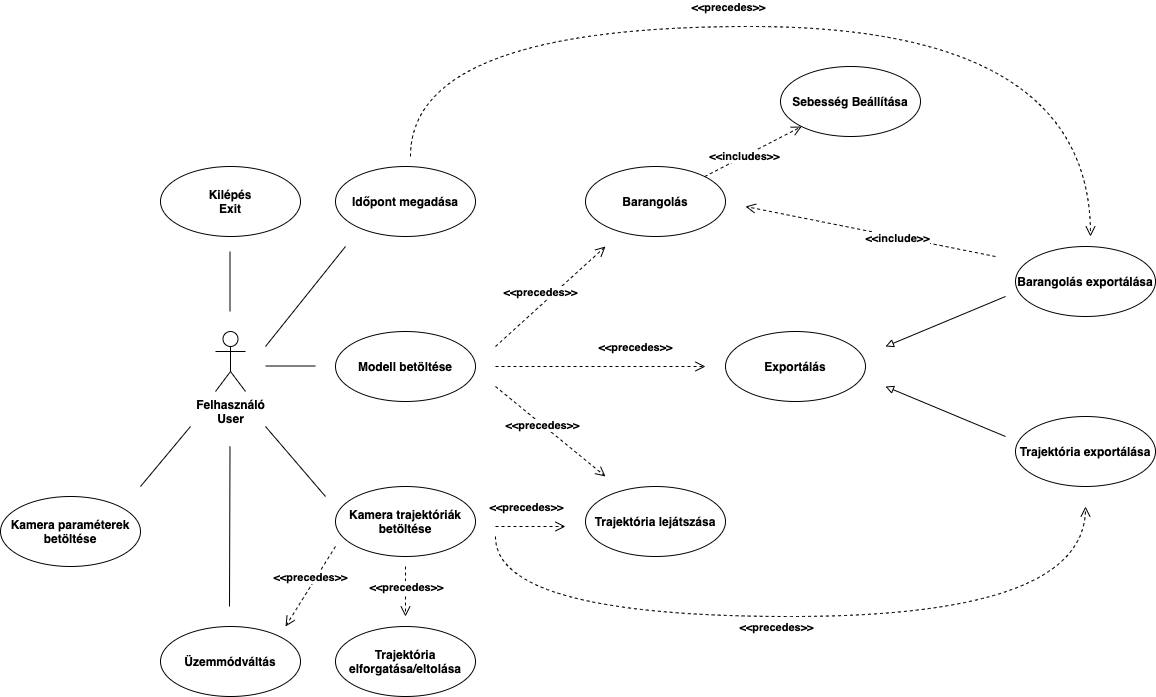

The diagram above was exported from draw.io. Its source (the exported page's mxGraphModel, read from the mxfile embedded in the PNG):
<mxGraphModel dx="2546" dy="700" grid="1" gridSize="10" guides="1" tooltips="1" connect="1" arrows="1" fold="1" page="1" pageScale="1" pageWidth="1600" pageHeight="1200" math="0" shadow="0">
  <root>
    <mxCell id="0" />
    <mxCell id="1" parent="0" />
    <mxCell id="8_XIcBqvy_X1OLqcDCNn-4" value="Felhasználó&lt;br&gt;User" style="shape=umlActor;verticalLabelPosition=bottom;verticalAlign=top;html=1;fontStyle=1" parent="1" vertex="1">
      <mxGeometry x="-1255" y="475" width="30" height="60" as="geometry" />
    </mxCell>
    <mxCell id="8_XIcBqvy_X1OLqcDCNn-7" value="Modell betöltése" style="ellipse;whiteSpace=wrap;html=1;fontStyle=1" parent="1" vertex="1">
      <mxGeometry x="-1135" y="475" width="140" height="70" as="geometry" />
    </mxCell>
    <mxCell id="8_XIcBqvy_X1OLqcDCNn-8" value="Kilépés&lt;br&gt;Exit" style="ellipse;whiteSpace=wrap;html=1;fontStyle=1" parent="1" vertex="1">
      <mxGeometry x="-1310" y="310" width="140" height="70" as="geometry" />
    </mxCell>
    <mxCell id="8_XIcBqvy_X1OLqcDCNn-18" value="" style="endArrow=none;html=1;rounded=0;fontStyle=1" parent="1" edge="1">
      <mxGeometry x="-1055" y="318.32" width="50" height="50" as="geometry">
        <mxPoint x="-1205" y="509.5" as="sourcePoint" />
        <mxPoint x="-1155" y="509.5" as="targetPoint" />
      </mxGeometry>
    </mxCell>
    <mxCell id="8_XIcBqvy_X1OLqcDCNn-38" value="" style="endArrow=none;html=1;rounded=0;fontStyle=1" parent="1" edge="1">
      <mxGeometry x="-1220" y="279.82" width="50" height="50" as="geometry">
        <mxPoint x="-1205" y="490" as="sourcePoint" />
        <mxPoint x="-1125" y="390" as="targetPoint" />
      </mxGeometry>
    </mxCell>
    <mxCell id="8_XIcBqvy_X1OLqcDCNn-43" value="Kamera trajektóriák&lt;br&gt;betöltése" style="ellipse;whiteSpace=wrap;html=1;fontStyle=1" parent="1" vertex="1">
      <mxGeometry x="-1135" y="630" width="140" height="70" as="geometry" />
    </mxCell>
    <mxCell id="h630mWgD7JL_cLK57eu_-1" value="Időpont megadása" style="ellipse;whiteSpace=wrap;html=1;fontStyle=1" parent="1" vertex="1">
      <mxGeometry x="-1135" y="310" width="140" height="70" as="geometry" />
    </mxCell>
    <mxCell id="h630mWgD7JL_cLK57eu_-2" value="Barangolás" style="ellipse;whiteSpace=wrap;html=1;fontStyle=1" parent="1" vertex="1">
      <mxGeometry x="-885" y="310" width="140" height="70" as="geometry" />
    </mxCell>
    <mxCell id="h630mWgD7JL_cLK57eu_-3" style="edgeStyle=none;rounded=0;orthogonalLoop=1;jettySize=auto;html=1;dashed=1;endArrow=open;endFill=0;endSize=8;" parent="1" edge="1">
      <mxGeometry relative="1" as="geometry">
        <mxPoint x="-975" y="490" as="sourcePoint" />
        <mxPoint x="-865" y="390" as="targetPoint" />
      </mxGeometry>
    </mxCell>
    <mxCell id="h630mWgD7JL_cLK57eu_-4" value="&amp;lt;&amp;lt;precedes&amp;gt;&amp;gt;" style="edgeLabel;html=1;align=center;verticalAlign=middle;resizable=0;points=[];fontStyle=1" parent="h630mWgD7JL_cLK57eu_-3" vertex="1" connectable="0">
      <mxGeometry x="-0.1964" relative="1" as="geometry">
        <mxPoint y="-14" as="offset" />
      </mxGeometry>
    </mxCell>
    <mxCell id="h630mWgD7JL_cLK57eu_-5" value="Barangolás exportálása" style="ellipse;whiteSpace=wrap;html=1;fontStyle=1" parent="1" vertex="1">
      <mxGeometry x="-455" y="390" width="140" height="70" as="geometry" />
    </mxCell>
    <mxCell id="h630mWgD7JL_cLK57eu_-6" value="Exportálás" style="ellipse;whiteSpace=wrap;html=1;fontStyle=1" parent="1" vertex="1">
      <mxGeometry x="-745" y="475" width="140" height="70" as="geometry" />
    </mxCell>
    <mxCell id="h630mWgD7JL_cLK57eu_-7" value="Trajektória lejátszása" style="ellipse;whiteSpace=wrap;html=1;fontStyle=1" parent="1" vertex="1">
      <mxGeometry x="-885" y="630" width="140" height="70" as="geometry" />
    </mxCell>
    <mxCell id="h630mWgD7JL_cLK57eu_-8" value="Trajektória exportálása" style="ellipse;whiteSpace=wrap;html=1;fontStyle=1" parent="1" vertex="1">
      <mxGeometry x="-455" y="560" width="140" height="70" as="geometry" />
    </mxCell>
    <mxCell id="h630mWgD7JL_cLK57eu_-9" value="" style="endArrow=block;html=1;rounded=0;endFill=0;" parent="1" edge="1">
      <mxGeometry width="50" height="50" relative="1" as="geometry">
        <mxPoint x="-465" y="440" as="sourcePoint" />
        <mxPoint x="-585" y="490" as="targetPoint" />
      </mxGeometry>
    </mxCell>
    <mxCell id="h630mWgD7JL_cLK57eu_-10" value="" style="endArrow=block;html=1;rounded=0;endFill=0;" parent="1" edge="1">
      <mxGeometry width="50" height="50" relative="1" as="geometry">
        <mxPoint x="-465" y="580" as="sourcePoint" />
        <mxPoint x="-585" y="529.9999999999998" as="targetPoint" />
      </mxGeometry>
    </mxCell>
    <mxCell id="h630mWgD7JL_cLK57eu_-11" style="edgeStyle=none;rounded=0;orthogonalLoop=1;jettySize=auto;html=1;dashed=1;endArrow=open;endFill=0;endSize=8;" parent="1" edge="1">
      <mxGeometry relative="1" as="geometry">
        <mxPoint x="-975" y="510" as="sourcePoint" />
        <mxPoint x="-765" y="510" as="targetPoint" />
      </mxGeometry>
    </mxCell>
    <mxCell id="h630mWgD7JL_cLK57eu_-12" value="&amp;lt;&amp;lt;precedes&amp;gt;&amp;gt;" style="edgeLabel;html=1;align=center;verticalAlign=middle;resizable=0;points=[];fontStyle=1" parent="h630mWgD7JL_cLK57eu_-11" vertex="1" connectable="0">
      <mxGeometry x="-0.1964" relative="1" as="geometry">
        <mxPoint x="55" y="-20" as="offset" />
      </mxGeometry>
    </mxCell>
    <mxCell id="h630mWgD7JL_cLK57eu_-14" style="edgeStyle=orthogonalEdgeStyle;rounded=0;orthogonalLoop=1;jettySize=auto;html=1;dashed=1;endArrow=open;endFill=0;endSize=8;elbow=vertical;curved=1;" parent="1" edge="1">
      <mxGeometry relative="1" as="geometry">
        <mxPoint x="-1060" y="300" as="sourcePoint" />
        <mxPoint x="-380" y="380" as="targetPoint" />
        <Array as="points">
          <mxPoint x="-1060" y="170" />
          <mxPoint x="-380" y="170" />
        </Array>
      </mxGeometry>
    </mxCell>
    <mxCell id="h630mWgD7JL_cLK57eu_-15" value="&amp;lt;&amp;lt;precedes&amp;gt;&amp;gt;" style="edgeLabel;html=1;align=center;verticalAlign=middle;resizable=0;points=[];fontStyle=1" parent="h630mWgD7JL_cLK57eu_-14" vertex="1" connectable="0">
      <mxGeometry x="-0.1964" relative="1" as="geometry">
        <mxPoint x="37" y="-20" as="offset" />
      </mxGeometry>
    </mxCell>
    <mxCell id="h630mWgD7JL_cLK57eu_-17" style="edgeStyle=none;rounded=0;orthogonalLoop=1;jettySize=auto;html=1;dashed=1;endArrow=open;endFill=0;endSize=8;" parent="1" edge="1">
      <mxGeometry relative="1" as="geometry">
        <mxPoint x="-475" y="400" as="sourcePoint" />
        <mxPoint x="-725" y="350" as="targetPoint" />
      </mxGeometry>
    </mxCell>
    <mxCell id="h630mWgD7JL_cLK57eu_-18" value="&amp;lt;&amp;lt;include&amp;gt;&amp;gt;" style="edgeLabel;html=1;align=center;verticalAlign=middle;resizable=0;points=[];fontStyle=1" parent="h630mWgD7JL_cLK57eu_-17" vertex="1" connectable="0">
      <mxGeometry x="-0.1964" relative="1" as="geometry">
        <mxPoint x="2" y="2" as="offset" />
      </mxGeometry>
    </mxCell>
    <mxCell id="h630mWgD7JL_cLK57eu_-21" style="edgeStyle=none;rounded=0;orthogonalLoop=1;jettySize=auto;html=1;dashed=1;endArrow=open;endFill=0;endSize=8;" parent="1" edge="1">
      <mxGeometry relative="1" as="geometry">
        <mxPoint x="-975" y="529.9999999999998" as="sourcePoint" />
        <mxPoint x="-865" y="620" as="targetPoint" />
      </mxGeometry>
    </mxCell>
    <mxCell id="h630mWgD7JL_cLK57eu_-22" value="&amp;lt;&amp;lt;precedes&amp;gt;&amp;gt;" style="edgeLabel;html=1;align=center;verticalAlign=middle;resizable=0;points=[];fontStyle=1" parent="h630mWgD7JL_cLK57eu_-21" vertex="1" connectable="0">
      <mxGeometry x="-0.1964" relative="1" as="geometry">
        <mxPoint x="2" y="2" as="offset" />
      </mxGeometry>
    </mxCell>
    <mxCell id="h630mWgD7JL_cLK57eu_-23" style="edgeStyle=orthogonalEdgeStyle;rounded=0;orthogonalLoop=1;jettySize=auto;html=1;dashed=1;endArrow=open;endFill=0;endSize=8;curved=1;" parent="1" edge="1">
      <mxGeometry relative="1" as="geometry">
        <mxPoint x="-975" y="680" as="sourcePoint" />
        <mxPoint x="-385" y="650" as="targetPoint" />
        <Array as="points">
          <mxPoint x="-975" y="760" />
          <mxPoint x="-385" y="760" />
        </Array>
      </mxGeometry>
    </mxCell>
    <mxCell id="h630mWgD7JL_cLK57eu_-24" value="&amp;lt;&amp;lt;precedes&amp;gt;&amp;gt;" style="edgeLabel;html=1;align=center;verticalAlign=middle;resizable=0;points=[];fontStyle=1" parent="h630mWgD7JL_cLK57eu_-23" vertex="1" connectable="0">
      <mxGeometry x="-0.1964" relative="1" as="geometry">
        <mxPoint x="47" y="10" as="offset" />
      </mxGeometry>
    </mxCell>
    <mxCell id="h630mWgD7JL_cLK57eu_-27" value="Trajektória elforgatása/eltolása" style="ellipse;whiteSpace=wrap;html=1;fontStyle=1" parent="1" vertex="1">
      <mxGeometry x="-1135" y="770" width="140" height="70" as="geometry" />
    </mxCell>
    <mxCell id="h630mWgD7JL_cLK57eu_-28" value="" style="endArrow=none;html=1;rounded=0;fontStyle=1" parent="1" edge="1">
      <mxGeometry x="-1245.5900000000001" y="414.82" width="50" height="50" as="geometry">
        <mxPoint x="-1205" y="570" as="sourcePoint" />
        <mxPoint x="-1145" y="640" as="targetPoint" />
      </mxGeometry>
    </mxCell>
    <mxCell id="h630mWgD7JL_cLK57eu_-29" style="edgeStyle=none;rounded=0;orthogonalLoop=1;jettySize=auto;html=1;dashed=1;endArrow=open;endFill=0;endSize=8;" parent="1" edge="1">
      <mxGeometry relative="1" as="geometry">
        <mxPoint x="-975" y="670" as="sourcePoint" />
        <mxPoint x="-905" y="670" as="targetPoint" />
      </mxGeometry>
    </mxCell>
    <mxCell id="h630mWgD7JL_cLK57eu_-30" value="&amp;lt;&amp;lt;precedes&amp;gt;&amp;gt;" style="edgeLabel;html=1;align=center;verticalAlign=middle;resizable=0;points=[];fontStyle=1" parent="h630mWgD7JL_cLK57eu_-29" vertex="1" connectable="0">
      <mxGeometry x="-0.1964" relative="1" as="geometry">
        <mxPoint x="2" y="-20" as="offset" />
      </mxGeometry>
    </mxCell>
    <mxCell id="h630mWgD7JL_cLK57eu_-31" value="" style="endArrow=none;html=1;rounded=0;fontStyle=1" parent="1" edge="1">
      <mxGeometry x="-1090.5" y="263.57" width="50" height="50" as="geometry">
        <mxPoint x="-1240.5" y="454.75" as="sourcePoint" />
        <mxPoint x="-1240.5" y="395.25" as="targetPoint" />
      </mxGeometry>
    </mxCell>
    <mxCell id="h630mWgD7JL_cLK57eu_-34" style="edgeStyle=none;rounded=0;orthogonalLoop=1;jettySize=auto;html=1;dashed=1;endArrow=open;endFill=0;endSize=8;" parent="1" edge="1">
      <mxGeometry relative="1" as="geometry">
        <mxPoint x="-1065" y="710" as="sourcePoint" />
        <mxPoint x="-1065" y="760" as="targetPoint" />
      </mxGeometry>
    </mxCell>
    <mxCell id="h630mWgD7JL_cLK57eu_-35" value="&amp;lt;&amp;lt;precedes&amp;gt;&amp;gt;" style="edgeLabel;html=1;align=center;verticalAlign=middle;resizable=0;points=[];fontStyle=1" parent="h630mWgD7JL_cLK57eu_-34" vertex="1" connectable="0">
      <mxGeometry x="-0.1964" relative="1" as="geometry">
        <mxPoint as="offset" />
      </mxGeometry>
    </mxCell>
    <mxCell id="kUcvqSDYLY1GA8EcOfH8-1" value="Üzemmódváltás" style="ellipse;whiteSpace=wrap;html=1;fontStyle=1" parent="1" vertex="1">
      <mxGeometry x="-1310" y="770" width="140" height="70" as="geometry" />
    </mxCell>
    <mxCell id="kUcvqSDYLY1GA8EcOfH8-2" style="edgeStyle=none;rounded=0;orthogonalLoop=1;jettySize=auto;html=1;dashed=1;endArrow=open;endFill=0;endSize=8;" parent="1" edge="1">
      <mxGeometry relative="1" as="geometry">
        <mxPoint x="-1135" y="690" as="sourcePoint" />
        <mxPoint x="-1185" y="770" as="targetPoint" />
      </mxGeometry>
    </mxCell>
    <mxCell id="kUcvqSDYLY1GA8EcOfH8-3" value="&amp;lt;&amp;lt;precedes&amp;gt;&amp;gt;" style="edgeLabel;html=1;align=center;verticalAlign=middle;resizable=0;points=[];fontStyle=1" parent="kUcvqSDYLY1GA8EcOfH8-2" vertex="1" connectable="0">
      <mxGeometry x="-0.1964" relative="1" as="geometry">
        <mxPoint x="-5" y="-2" as="offset" />
      </mxGeometry>
    </mxCell>
    <mxCell id="kUcvqSDYLY1GA8EcOfH8-4" value="" style="endArrow=none;html=1;rounded=0;fontStyle=1" parent="1" edge="1">
      <mxGeometry x="-1090.5" y="458.32" width="50" height="50" as="geometry">
        <mxPoint x="-1241" y="750" as="sourcePoint" />
        <mxPoint x="-1240.5" y="590" as="targetPoint" />
      </mxGeometry>
    </mxCell>
    <mxCell id="1KmtRTtu-1IaaCxBHt3g-1" value="Sebesség Beállítása" style="ellipse;whiteSpace=wrap;html=1;fontStyle=1" parent="1" vertex="1">
      <mxGeometry x="-690" y="210" width="140" height="70" as="geometry" />
    </mxCell>
    <mxCell id="1KmtRTtu-1IaaCxBHt3g-2" style="edgeStyle=none;rounded=0;orthogonalLoop=1;jettySize=auto;html=1;dashed=1;endArrow=open;endFill=0;endSize=8;" parent="1" source="h630mWgD7JL_cLK57eu_-2" target="1KmtRTtu-1IaaCxBHt3g-1" edge="1">
      <mxGeometry relative="1" as="geometry">
        <mxPoint x="-740" y="310" as="sourcePoint" />
        <mxPoint x="-700" y="280" as="targetPoint" />
      </mxGeometry>
    </mxCell>
    <mxCell id="1KmtRTtu-1IaaCxBHt3g-3" value="&amp;lt;&amp;lt;includes&amp;gt;&amp;gt;" style="edgeLabel;html=1;align=center;verticalAlign=middle;resizable=0;points=[];fontStyle=1" parent="1KmtRTtu-1IaaCxBHt3g-2" vertex="1" connectable="0">
      <mxGeometry x="-0.1964" relative="1" as="geometry">
        <mxPoint as="offset" />
      </mxGeometry>
    </mxCell>
    <mxCell id="Mgd7gAmMjnBsEkm-rbVF-1" value="Kamera paraméterek betöltése" style="ellipse;whiteSpace=wrap;html=1;fontStyle=1" parent="1" vertex="1">
      <mxGeometry x="-1470" y="640" width="140" height="70" as="geometry" />
    </mxCell>
    <mxCell id="Mgd7gAmMjnBsEkm-rbVF-2" value="" style="endArrow=none;html=1;rounded=0;fontStyle=1" parent="1" edge="1">
      <mxGeometry x="-1370.5900000000001" y="474.82" width="50" height="50" as="geometry">
        <mxPoint x="-1330" y="630" as="sourcePoint" />
        <mxPoint x="-1280" y="570" as="targetPoint" />
      </mxGeometry>
    </mxCell>
  </root>
</mxGraphModel>